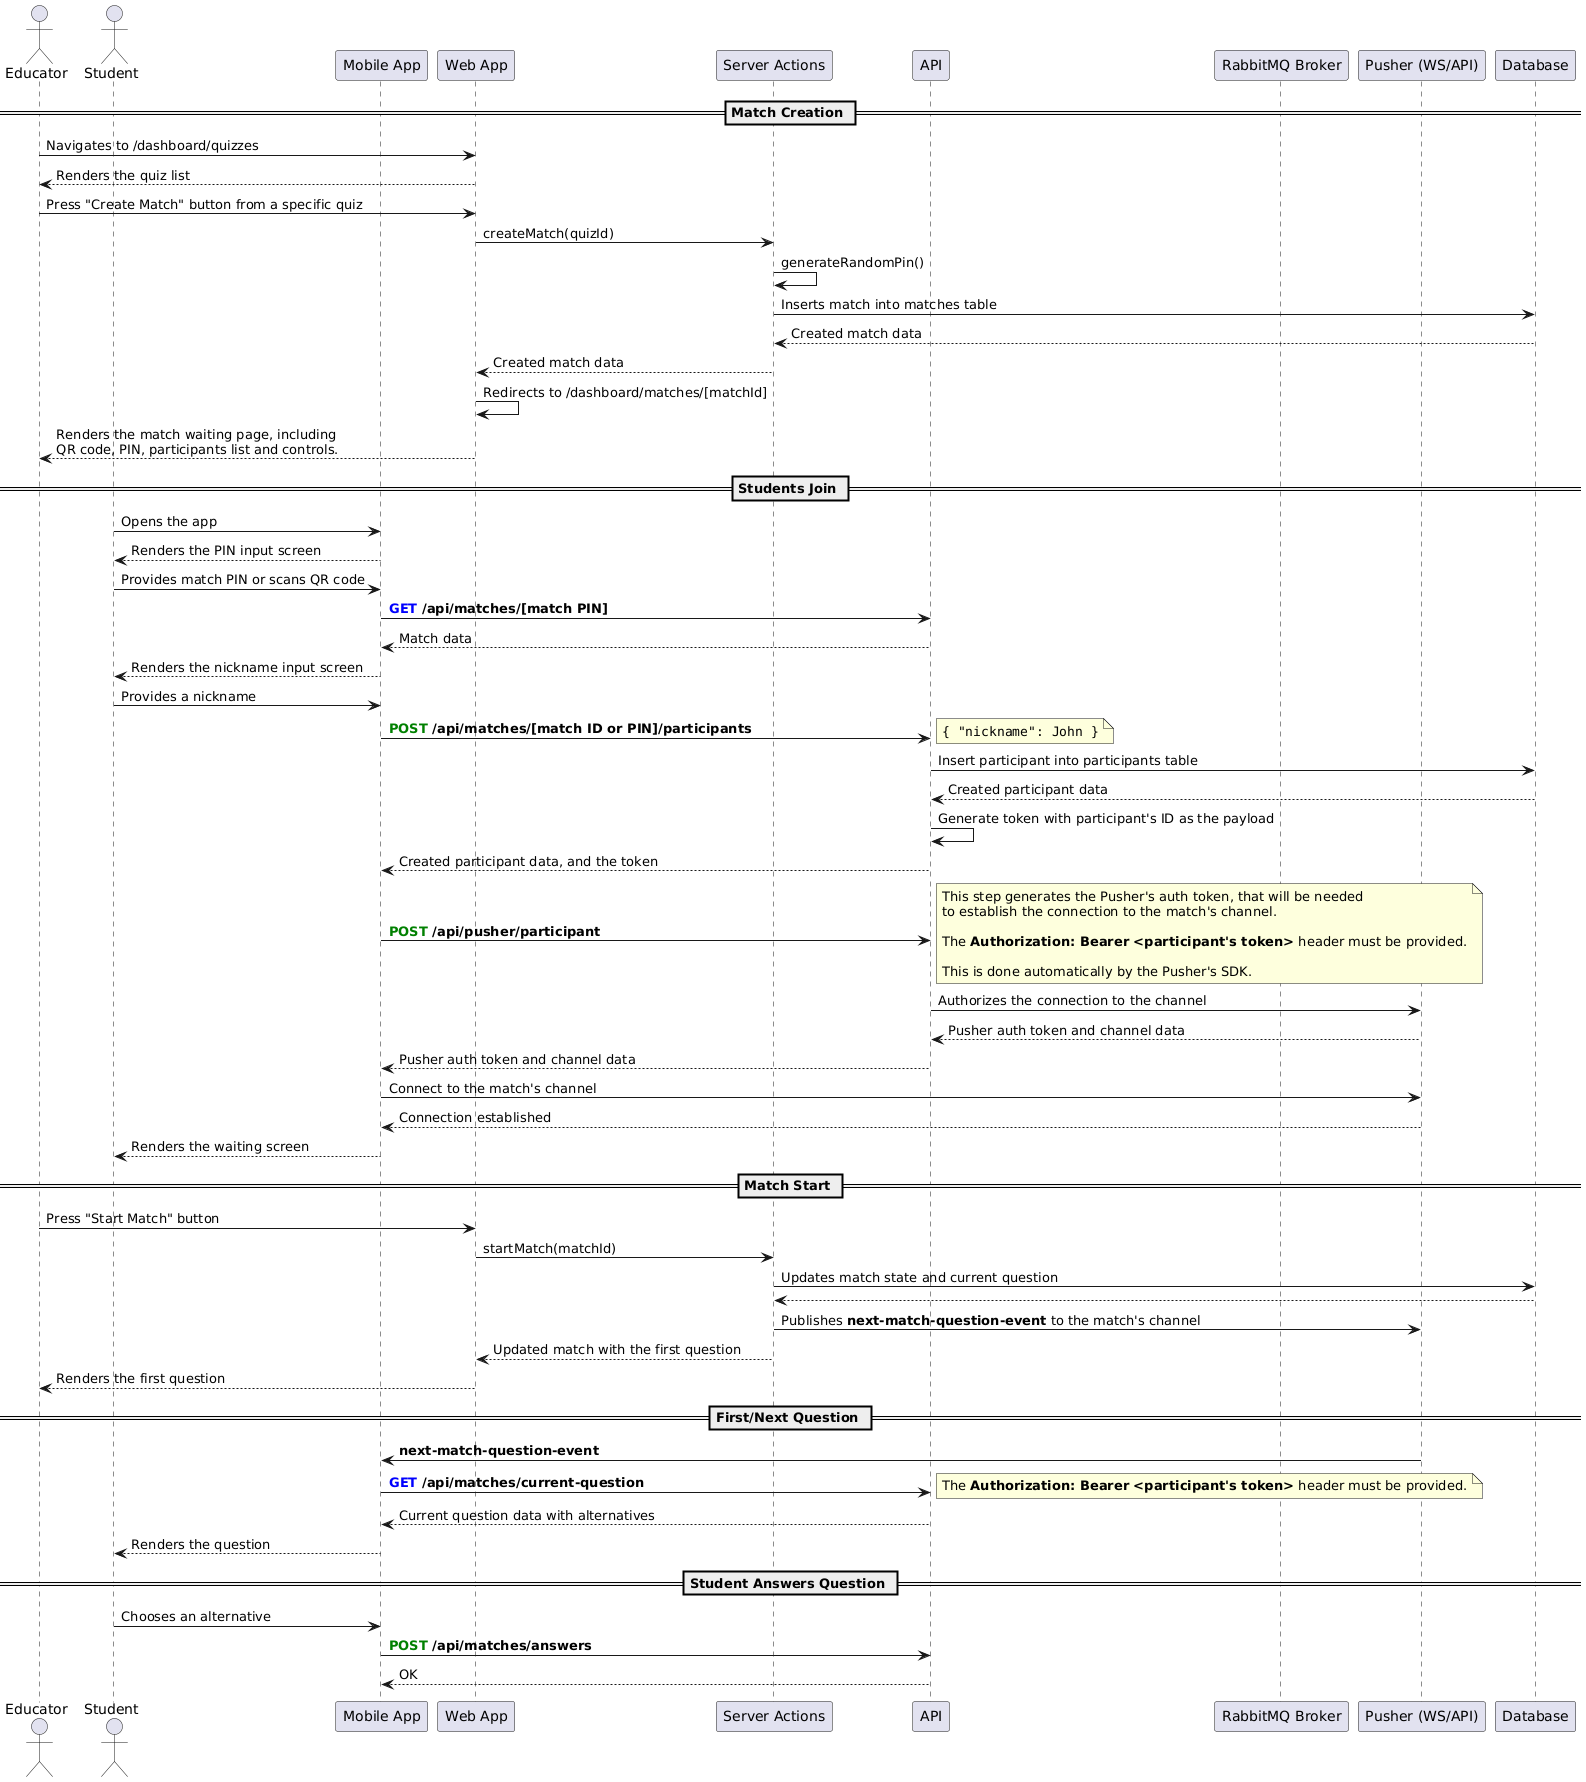

The diagram above was rendered by PlantUML. Its source (embedded in the PNG):
@startuml
!define GET <color:blue>GET</color>
!define POST <color:green>POST</color>

actor Educator
actor Student

participant "Mobile App" as MobileApp
participant "Web App" as WebApp
participant "Server Actions" as ServerActions
participant "API" as API
participant "RabbitMQ Broker" as RabbitMQ
participant "Pusher (WS/API)" as Pusher
participant "Database" as DB

== Match Creation ==

Educator -> WebApp : Navigates to /dashboard/quizzes
Educator <-- WebApp : Renders the quiz list
Educator -> WebApp : Press "Create Match" button from a specific quiz
WebApp -> ServerActions : createMatch(quizId)
ServerActions -> ServerActions : generateRandomPin()
ServerActions -> DB : Inserts match into matches table
ServerActions <-- DB : Created match data
WebApp <-- ServerActions : Created match data
WebApp -> WebApp : Redirects to /dashboard/matches/[matchId]
Educator <-- WebApp : Renders the match waiting page, including\nQR code, PIN, participants list and controls.

== Students Join ==

Student -> MobileApp : Opens the app
Student <-- MobileApp : Renders the PIN input screen
Student -> MobileApp : Provides match PIN or scans QR code
MobileApp -> API : <b>GET /api/matches/[match PIN]</b>

MobileApp <-- API : Match data
Student <-- MobileApp : Renders the nickname input screen

Student -> MobileApp : Provides a nickname
MobileApp -> API : <b>POST /api/matches/[match ID or PIN]/participants</b>
note right
    ""{ "nickname": John }""
end note
API -> DB : Insert participant into participants table
API <-- DB : Created participant data
API -> API : Generate token with participant's ID as the payload
MobileApp <-- API : Created participant data, and the token

MobileApp -> API : <b>POST /api/pusher/participant</b>
note right
    This step generates the Pusher's auth token, that will be needed
    to establish the connection to the match's channel.

    The <b>Authorization: Bearer <participant's token></b> header must be provided.

    This is done automatically by the Pusher's SDK.
end note

API -> Pusher : Authorizes the connection to the channel
API <-- Pusher : Pusher auth token and channel data
MobileApp <-- API : Pusher auth token and channel data

MobileApp -> Pusher : Connect to the match's channel
MobileApp <-- Pusher : Connection established

Student <-- MobileApp : Renders the waiting screen

== Match Start ==

Educator -> WebApp : Press "Start Match" button
WebApp -> ServerActions : startMatch(matchId)
ServerActions -> DB : Updates match state and current question
ServerActions <-- DB
ServerActions -> Pusher : Publishes <b>next-match-question-event</b> to the match's channel
WebApp <-- ServerActions : Updated match with the first question
Educator <-- WebApp : Renders the first question

== First/Next Question ==

Pusher -> MobileApp : <b>next-match-question-event</b>
MobileApp -> API : <b>GET /api/matches/current-question</b>
note right
    The <b>Authorization: Bearer <participant's token></b> header must be provided.
end note
MobileApp <-- API : Current question data with alternatives
Student <-- MobileApp : Renders the question

== Student Answers Question ==

Student -> MobileApp : Chooses an alternative
MobileApp -> API : <b>POST /api/matches/answers</b>
MobileApp <-- API : OK
@enduml